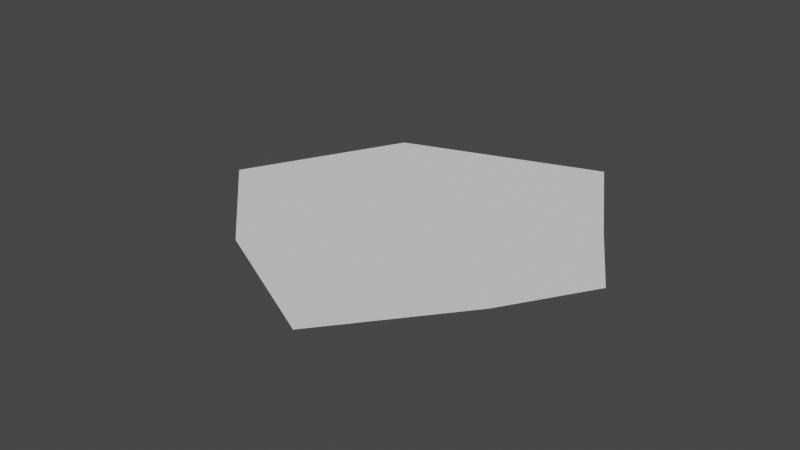 # Source: logo_wink.blend  (saved by Blender 3.4.6; exported with 4.5.12 LTS)
import bpy
from mathutils import Matrix  # noqa: F401  (used for matrix-valued properties, if any)

bpy.ops.wm.read_factory_settings(use_empty=True)
scene = bpy.context.scene
scene.name = 'Scene'

# ---- collections
col_laser_objects = bpy.data.collections.new('laser_objects'); scene.collection.children.link(col_laser_objects)
col_driver_inputs = bpy.data.collections.new('driver_inputs'); scene.collection.children.link(col_driver_inputs)

# ---- materials (node trees are filled in below, after node groups)
mat_material_001 = bpy.data.materials.new('Material.001')
mat_material_001.use_transparent_shadow = False
mat_material_001.diffuse_color = (0.8, 0.1795, 0.351, 1.0)

# ---- node groups
ng_geometry_nodes = bpy.data.node_groups.new('Geometry Nodes', 'GeometryNodeTree')
_s = ng_geometry_nodes.interface.new_socket(name='Geometry', in_out='OUTPUT', socket_type='NodeSocketGeometry')
_s = ng_geometry_nodes.interface.new_socket(name='Geometry', in_out='INPUT', socket_type='NodeSocketGeometry')
ng_geometry_nodes.is_modifier = True
# nodes of 'Geometry Nodes' reference scene objects; filled in after objects exist

# ---- material node trees

# ---- world
world_world = bpy.data.worlds.new('World'); scene.world = world_world
world_world.use_nodes = True; world_world.node_tree.nodes.clear()
_N = world_world.node_tree.nodes; _L = world_world.node_tree.links
n0 = _N.new('ShaderNodeOutputWorld'); n0.name = 'World Output'; n0.location = (300, 300)
n1 = _N.new('ShaderNodeBackground'); n1.name = 'Background'; n1.location = (10, 300)
n1.inputs[0].default_value = (0.05088, 0.05088, 0.05088, 1.0)
_L.new(n1.outputs[0], n0.inputs[0])
n0.is_active_output = True
world_world.color = (0.05088, 0.05088, 0.05088)
world_world.use_sun_shadow = False
world_world.sun_shadow_jitter_overblur = 0.0

# ---- meshes
me_cube_001 = bpy.data.meshes.new('Cube.001')
me_cube_001.from_pydata([(-1.0, -1.0, -1.0), (-1.0, -1.0, 1.0), (-1.0, 1.0, -1.0), (-1.0, 1.0, 1.0), (1.0, -1.0, -1.0), (1.0, -1.0, 1.0), (1.0, 1.0, -1.0), (1.0, 1.0, 1.0)], [], [(0, 1, 3, 2), (2, 3, 7, 6), (6, 7, 5, 4), (4, 5, 1, 0), (2, 6, 4, 0), (7, 3, 1, 5)])
_uv = me_cube_001.uv_layers.new(name='UVMap')
_uv.uv.foreach_set('vector', [0.375, 0.0, 0.625, 0.0, 0.625, 0.25, 0.375, 0.25, 0.375, 0.25, 0.625, 0.25, 0.625, 0.5, 0.375, 0.5, 0.375, 0.5, 0.625, 0.5, 0.625, 0.75, 0.375, 0.75, 0.375, 0.75, 0.625, 0.75, 0.625, 1.0, 0.375, 1.0, 0.125, 0.5, 0.375, 0.5, 0.375, 0.75, 0.125, 0.75, 0.625, 0.5, 0.875, 0.5, 0.875, 0.75, 0.625, 0.75])
me_cube_001.materials.append(mat_material_001)
me_cube_001.update()
me_plane = bpy.data.meshes.new('Plane')
me_plane.from_pydata([(-0.3805, -0.2468, 0.0), (-0.1953, -0.3776, 0.0003388), (-0.3198, -0.1288, 0.0), (-0.1718, -0.07733, 0.0), (-0.08422, -0.2238, 0.0), (-0.1216, -0.1628, 0.0), (-0.124, -0.2879, 0.0), (-0.3005, -0.3242, 0.0001694)], [], [(0, 7, 1, 6, 4, 5, 3, 2)])
_uv = me_plane.uv_layers.new(name='UVMap')
_uv.uv.foreach_set('vector', [0.0, 0.0, 0.5, 0.0, 1.0, 0.0, 1.0, 0.25, 1.0, 0.5, 1.0, 0.75, 1.0, 1.0, 0.0, 1.0])
me_plane.update()

# ---- objects
ob_cube = bpy.data.objects.new('Cube', me_cube_001)
ob_morphing_star = bpy.data.objects.new('morphing_star', me_plane)
_N = ng_geometry_nodes.nodes; _L = ng_geometry_nodes.links
n0 = _N.new('GeometryNodeStoreNamedAttribute'); n0.name = 'Store Named Attribute'; n0.location = (325, -486)
n0.data_type = 'FLOAT_VECTOR'
n0.domain = 'CORNER'
n0.inputs[2].default_value = 'uv_map'
n1 = _N.new('ShaderNodeMath'); n1.name = 'Math'; n1.location = (-131, 171)
n1.operation = 'MAXIMUM'
n1.inputs[1].default_value = 3.0
n2 = _N.new('ShaderNodeMath'); n2.name = 'Math.002'; n2.location = (-128, -161)
n2.operation = 'MAXIMUM'
n2.inputs[1].default_value = 3.0
n3 = _N.new('ShaderNodeMath'); n3.name = 'Math.003'; n3.location = (96, -321)
n3.operation = 'MAXIMUM'
n4 = _N.new('GeometryNodeMeshCircle'); n4.name = 'Mesh Circle.001'; n4.location = (309, -201)
n5 = _N.new('ShaderNodeValue'); n5.name = 'Value'; n5.location = (-348, 123)
n5.label = 'Value [MIDI]'
n5.outputs[0].default_value = 49.0
n6 = _N.new('ShaderNodeValue'); n6.name = 'Value.002'; n6.location = (-350, -216)
n6.label = 'Value [MIDI]'
n6.outputs[0].default_value = 11.0
n7 = _N.new('ShaderNodeValue'); n7.name = 'Value.003'; n7.location = (-345, -392)
n7.label = 'Value [MIDI]'
n7.outputs[0].default_value = 4.307
n8 = _N.new('NodeGroupInput'); n8.name = 'Group Input'; n8.location = (-801, -83)
n9 = _N.new('ShaderNodeMath'); n9.name = 'Math.004'; n9.location = (-124, -325)
n10 = _N.new('GeometryNodeMeshCircle'); n10.name = 'Mesh Circle'; n10.location = (291, 119)
n11 = _N.new('ShaderNodeValue'); n11.name = 'Value.001'; n11.location = (-348, -7)
n11.label = 'Value [MIDI]'
n11.outputs[0].default_value = 2.717
n12 = _N.new('ShaderNodeMath'); n12.name = 'Math.005'; n12.location = (-128, 7)
n13 = _N.new('ShaderNodeValue'); n13.name = 'Value.004'; n13.location = (-349, -513)
n13.label = 'Value [MIDI]'
n13.outputs[0].default_value = 0.0
n14 = _N.new('ShaderNodeValue'); n14.name = 'Value.005'; n14.location = (-351, -95)
n14.label = 'Value [MIDI]'
n14.outputs[0].default_value = 0.0
n15 = _N.new('NodeGroupOutput'); n15.name = 'Group Output'; n15.location = (1287, -8)
n16 = _N.new('GeometryNodeJoinGeometry'); n16.name = 'Join Geometry'; n16.location = (965, 13)
n17 = _N.new('GeometryNodeSwitch'); n17.name = 'Switch'; n17.location = (511, 151)
n17.label = 'Switch [MIDI]'
n17.inputs[0].default_value = True
n18 = _N.new('GeometryNodeSwitch'); n18.name = 'Switch.001'; n18.location = (518, -79)
n18.label = 'Switch [MIDI]'
n18.inputs[0].default_value = True
n19 = _N.new('GeometryNodeMeshGrid'); n19.name = 'Grid'; n19.location = (300, -486)
n20 = _N.new('ShaderNodeValue'); n20.name = 'Value.006'; n20.location = (70, -567)
n20.label = 'Value [MIDI]'
n20.outputs[0].default_value = 5.953
n21 = _N.new('ShaderNodeValue'); n21.name = 'Value.007'; n21.location = (66, -663)
n21.label = 'Value [MIDI]'
n21.outputs[0].default_value = 4.346
n22 = _N.new('ShaderNodeValue'); n22.name = 'Value.008'; n22.location = (68, -749)
n22.label = 'Value [MIDI]'
n22.outputs[0].default_value = 3.465
n23 = _N.new('ShaderNodeMath'); n23.name = 'Math.001'; n23.location = (92, 19)
n23.operation = 'MAXIMUM'
n24 = _N.new('ShaderNodeCombineXYZ'); n24.name = 'Combine XYZ'; n24.location = (355, -692)
n25 = _N.new('ShaderNodeValue'); n25.name = 'Value.009'; n25.location = (100, -878)
n25.label = 'Value [MIDI]'
n25.outputs[0].default_value = 0.5039
n26 = _N.new('ShaderNodeValue'); n26.name = 'Value.010'; n26.location = (98, -964)
n26.label = 'Value [MIDI]'
n26.outputs[0].default_value = 0.0315
n27 = _N.new('GeometryNodeSwitch'); n27.name = 'Switch.002'; n27.location = (740, -358)
n27.label = 'Switch [MIDI]'
n28 = _N.new('GeometryNodeTransform'); n28.name = 'Transform'; n28.location = (564, -461)
n29 = _N.new('GeometryNodeObjectInfo'); n29.name = 'Object Info'; n29.location = (755, -590)
n29.transform_space = 'RELATIVE'
n29.inputs[0].default_value = ob_morphing_star
n30 = _N.new('GeometryNodeSwitch'); n30.name = 'Switch.003'; n30.location = (932, -513)
n30.label = 'Switch [MIDI]'
n31 = _N.new('ShaderNodeValue'); n31.name = 'Value.011'; n31.location = (1109, -726)
n31.label = 'Value [MIDI]'
n31.outputs[0].default_value = 0.0
_L.new(n16.outputs[0], n15.inputs[0])
_L.new(n1.outputs[0], n10.inputs[0])
_L.new(n5.outputs[0], n1.inputs[0])
_L.new(n12.outputs[0], n23.inputs[0])
_L.new(n23.outputs[0], n10.inputs[1])
_L.new(n2.outputs[0], n4.inputs[0])
_L.new(n3.outputs[0], n4.inputs[1])
_L.new(n17.outputs[0], n16.inputs[0])
_L.new(n18.outputs[0], n16.inputs[0])
_L.new(n6.outputs[0], n2.inputs[0])
_L.new(n9.outputs[0], n3.inputs[0])
_L.new(n7.outputs[0], n9.inputs[0])
_L.new(n13.outputs[0], n9.inputs[1])
_L.new(n11.outputs[0], n12.inputs[0])
_L.new(n14.outputs[0], n12.inputs[1])
_L.new(n10.outputs[0], n17.inputs[2])
_L.new(n4.outputs[0], n18.inputs[2])
_L.new(n28.outputs[0], n27.inputs[2])
_L.new(n27.outputs[0], n16.inputs[0])
_L.new(n20.outputs[0], n19.inputs[0])
_L.new(n21.outputs[0], n19.inputs[1])
_L.new(n22.outputs[0], n19.inputs[3])
_L.new(n22.outputs[0], n19.inputs[2])
_L.new(n0.outputs[0], n28.inputs[0])
_L.new(n24.outputs[0], n28.inputs[1])
_L.new(n25.outputs[0], n24.inputs[0])
_L.new(n26.outputs[0], n24.inputs[1])
_L.new(n29.outputs[4], n30.inputs[2])
_L.new(n30.outputs[0], n16.inputs[0])
_L.new(n19.outputs[0], n0.inputs[0])
_L.new(n19.outputs[1], n0.inputs[3])
n15.is_active_output = True

# ---- transforms, parenting, visibility, modifiers, constraints
ob_cube.location = (-0.5104, 0.1455, 0.0)
ob_cube.scale = (0.038, 0.038, 0.038)
_m = ob_cube.modifiers.new('GeometryNodes', 'NODES')
_m.node_group = ng_geometry_nodes
ob_morphing_star.location = (-0.2751, 0.3854, 0.0)

# ---- collection membership
col_laser_objects.objects.link(ob_cube)
col_laser_objects.objects.link(ob_morphing_star)

# ---- scene / render settings (as saved in the file)
scene.frame_start = 1; scene.frame_end = 250; scene.frame_set(1)
scene.render.engine = 'BLENDER_EEVEE_NEXT'
scene.render.fps = 60
scene.cycles.sampling_pattern = 'TABULATED_SOBOL'
scene.cycles.use_light_tree = False
scene.view_settings.view_transform = 'Filmic'
bpy.context.view_layer.update()

# ---- added for rendering (the .blend has no active camera and no usable light): camera, sun
cam_auto = bpy.data.cameras.new('AutoCamera')
cam_auto.lens = 50.0
cam_auto.sensor_width = 36.0
cam_auto.clip_end = 1000.0
ob_auto_camera = bpy.data.objects.new('AutoCamera', cam_auto)
scene.collection.objects.link(ob_auto_camera)
ob_auto_camera.location = (-0.0848915, -0.36081, 0.337903)
ob_auto_camera.rotation_euler = (1.09748, -7.21219e-08, 0.694738)
scene.camera = ob_auto_camera
light_auto_sun = bpy.data.lights.new('AutoSun', 'SUN')
light_auto_sun.energy = 3.0
light_auto_sun.angle = 0.0523599
ob_auto_sun = bpy.data.objects.new('AutoSun', light_auto_sun)
scene.collection.objects.link(ob_auto_sun)
ob_auto_sun.rotation_euler = (0.872665, 0.174533, 0.523599)
bpy.context.view_layer.update()
